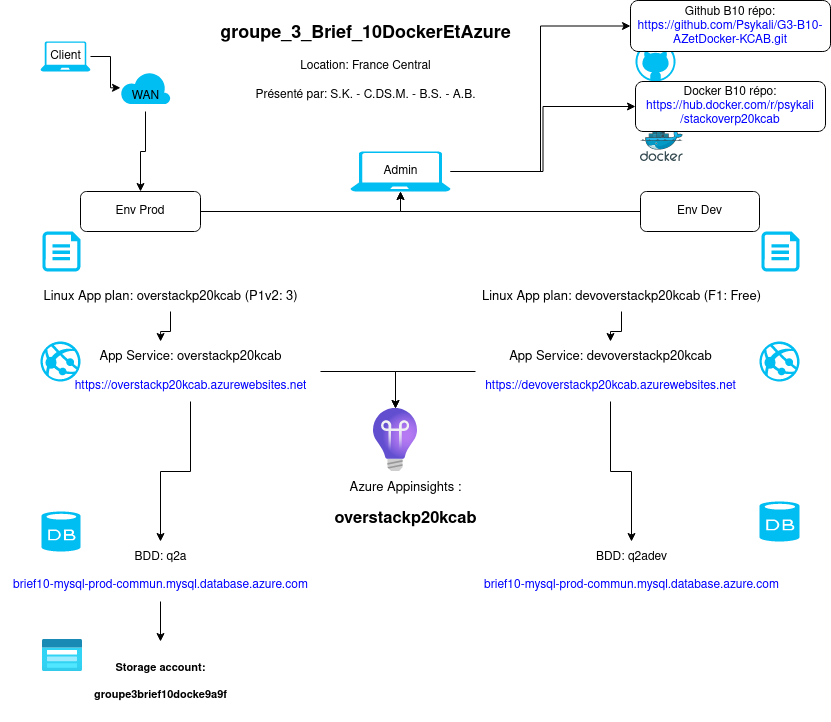

The diagram above was exported from draw.io. Its source (the exported page's mxGraphModel, read from the mxfile embedded in the PNG):
<mxGraphModel dx="3122" dy="758" grid="1" gridSize="10" guides="1" tooltips="1" connect="1" arrows="1" fold="1" page="1" pageScale="1" pageWidth="850" pageHeight="1100" math="0" shadow="0">
  <root>
    <mxCell id="0" />
    <mxCell id="1" parent="0" />
    <mxCell id="KZ6MpGektuIemH4czut3-2" value="" style="verticalLabelPosition=bottom;html=1;verticalAlign=top;align=center;strokeColor=none;fillColor=#00BEF2;shape=mxgraph.azure.database;" parent="1" vertex="1">
      <mxGeometry x="-921" y="510" width="40" height="40" as="geometry" />
    </mxCell>
    <mxCell id="KZ6MpGektuIemH4czut3-3" value="" style="verticalLabelPosition=bottom;html=1;verticalAlign=top;align=center;strokeColor=none;fillColor=#00BEF2;shape=mxgraph.azure.github_code;pointerEvents=1;" parent="1" vertex="1">
      <mxGeometry x="-1044.9999999999998" y="50" width="40" height="40" as="geometry" />
    </mxCell>
    <mxCell id="KZ6MpGektuIemH4czut3-4" value="" style="verticalLabelPosition=bottom;html=1;verticalAlign=top;align=center;strokeColor=none;fillColor=#00BEF2;shape=mxgraph.azure.laptop;pointerEvents=1;" parent="1" vertex="1">
      <mxGeometry x="-1640" y="50" width="50" height="30" as="geometry" />
    </mxCell>
    <mxCell id="4YPgUBxXMGAebWFxgg8F-43" style="edgeStyle=orthogonalEdgeStyle;rounded=0;orthogonalLoop=1;jettySize=auto;html=1;entryX=0;entryY=0.5;entryDx=0;entryDy=0;fontSize=13;fontColor=#000000;" edge="1" parent="1" source="KZ6MpGektuIemH4czut3-5" target="KZ6MpGektuIemH4czut3-29">
      <mxGeometry relative="1" as="geometry" />
    </mxCell>
    <mxCell id="4YPgUBxXMGAebWFxgg8F-44" style="edgeStyle=orthogonalEdgeStyle;rounded=0;orthogonalLoop=1;jettySize=auto;html=1;entryX=0;entryY=0.5;entryDx=0;entryDy=0;fontSize=13;fontColor=#000000;" edge="1" parent="1" source="KZ6MpGektuIemH4czut3-5" target="KZ6MpGektuIemH4czut3-30">
      <mxGeometry relative="1" as="geometry" />
    </mxCell>
    <mxCell id="KZ6MpGektuIemH4czut3-5" value="" style="verticalLabelPosition=bottom;html=1;verticalAlign=top;align=center;strokeColor=none;fillColor=#00BEF2;shape=mxgraph.azure.laptop;pointerEvents=1;" parent="1" vertex="1">
      <mxGeometry x="-1330" y="160" width="100" height="40" as="geometry" />
    </mxCell>
    <mxCell id="KZ6MpGektuIemH4czut3-6" value="" style="verticalLabelPosition=bottom;html=1;verticalAlign=top;align=center;strokeColor=none;fillColor=#00BEF2;shape=mxgraph.azure.cloud;" parent="1" vertex="1">
      <mxGeometry x="-1560" y="80" width="50" height="32.5" as="geometry" />
    </mxCell>
    <mxCell id="KZ6MpGektuIemH4czut3-7" value="" style="verticalLabelPosition=bottom;html=1;verticalAlign=top;align=center;strokeColor=none;fillColor=#00BEF2;shape=mxgraph.azure.azure_website;pointerEvents=1;" parent="1" vertex="1">
      <mxGeometry x="-921" y="350" width="40" height="40" as="geometry" />
    </mxCell>
    <mxCell id="KZ6MpGektuIemH4czut3-8" value="" style="verticalLabelPosition=bottom;html=1;verticalAlign=top;align=center;strokeColor=none;fillColor=#00BEF2;shape=mxgraph.azure.azure_website;pointerEvents=1;" parent="1" vertex="1">
      <mxGeometry x="-1640" y="350" width="40" height="40" as="geometry" />
    </mxCell>
    <mxCell id="KZ6MpGektuIemH4czut3-9" value="" style="verticalLabelPosition=bottom;html=1;verticalAlign=top;align=center;strokeColor=none;fillColor=#00BEF2;shape=mxgraph.azure.database;" parent="1" vertex="1">
      <mxGeometry x="-1639" y="520" width="39" height="40" as="geometry" />
    </mxCell>
    <mxCell id="KZ6MpGektuIemH4czut3-19" value="" style="sketch=0;aspect=fixed;html=1;points=[];align=center;image;fontSize=12;image=img/lib/mscae/Docker.svg;" parent="1" vertex="1">
      <mxGeometry x="-1040" y="135" width="42.68" height="35" as="geometry" />
    </mxCell>
    <mxCell id="KZ6MpGektuIemH4czut3-29" value="&lt;div&gt;Github B10 répo:&lt;/div&gt;&lt;div&gt;&lt;font color=&quot;#0000FF&quot;&gt;https://github.com/Psykali/G3-B10-AZetDocker-KCAB.git&lt;/font&gt;&lt;br&gt;&lt;/div&gt;" style="rounded=1;whiteSpace=wrap;html=1;" parent="1" vertex="1">
      <mxGeometry x="-1050" y="9" width="200" height="51" as="geometry" />
    </mxCell>
    <mxCell id="KZ6MpGektuIemH4czut3-30" value="&lt;div&gt;&lt;font color=&quot;#000000&quot;&gt;Docker B10 répo:&lt;br&gt;&lt;/font&gt;&lt;/div&gt;&lt;div&gt;https://hub.docker.com/r/psykali/stackoverp20kcab&lt;br&gt;&lt;/div&gt;" style="rounded=1;whiteSpace=wrap;html=1;fontColor=#0000FF;" parent="1" vertex="1">
      <mxGeometry x="-1045" y="90" width="190" height="50" as="geometry" />
    </mxCell>
    <mxCell id="4YPgUBxXMGAebWFxgg8F-3" style="edgeStyle=orthogonalEdgeStyle;rounded=0;orthogonalLoop=1;jettySize=auto;html=1;" edge="1" parent="1" source="KZ6MpGektuIemH4czut3-32" target="KZ6MpGektuIemH4czut3-6">
      <mxGeometry relative="1" as="geometry" />
    </mxCell>
    <mxCell id="KZ6MpGektuIemH4czut3-32" value="Client" style="text;html=1;align=center;verticalAlign=middle;resizable=0;points=[];autosize=1;strokeColor=none;fillColor=none;fontColor=#000000;" parent="1" vertex="1">
      <mxGeometry x="-1640" y="50" width="50" height="30" as="geometry" />
    </mxCell>
    <mxCell id="4YPgUBxXMGAebWFxgg8F-33" style="edgeStyle=orthogonalEdgeStyle;rounded=0;orthogonalLoop=1;jettySize=auto;html=1;entryX=0.5;entryY=0;entryDx=0;entryDy=0;fontSize=13;fontColor=#000000;" edge="1" parent="1" source="KZ6MpGektuIemH4czut3-33" target="4YPgUBxXMGAebWFxgg8F-32">
      <mxGeometry relative="1" as="geometry" />
    </mxCell>
    <mxCell id="KZ6MpGektuIemH4czut3-33" value="WAN" style="text;html=1;align=center;verticalAlign=middle;resizable=0;points=[];autosize=1;strokeColor=none;fillColor=none;fontColor=#000000;" parent="1" vertex="1">
      <mxGeometry x="-1560" y="90" width="50" height="30" as="geometry" />
    </mxCell>
    <mxCell id="KZ6MpGektuIemH4czut3-34" value="Admin" style="text;html=1;align=center;verticalAlign=middle;resizable=0;points=[];autosize=1;strokeColor=none;fillColor=none;fontColor=#000000;" parent="1" vertex="1">
      <mxGeometry x="-1310" y="165" width="60" height="30" as="geometry" />
    </mxCell>
    <mxCell id="4YPgUBxXMGAebWFxgg8F-15" value="" style="edgeStyle=orthogonalEdgeStyle;rounded=0;orthogonalLoop=1;jettySize=auto;html=1;fontSize=13;fontColor=#000000;" edge="1" parent="1" source="KZ6MpGektuIemH4czut3-39" target="KZ6MpGektuIemH4czut3-45">
      <mxGeometry relative="1" as="geometry" />
    </mxCell>
    <mxCell id="KZ6MpGektuIemH4czut3-39" value="&lt;div&gt;&lt;font color=&quot;#000000&quot;&gt;BDD: q2a&lt;/font&gt;&lt;/div&gt;&lt;div&gt;&lt;font color=&quot;#000000&quot;&gt;&lt;br&gt;&lt;/font&gt;&lt;/div&gt;&lt;div&gt;brief10-mysql-prod-commun.mysql.database.azure.com&lt;/div&gt;" style="text;html=1;align=center;verticalAlign=middle;resizable=0;points=[];autosize=1;strokeColor=none;fillColor=none;fontColor=#0000FF;" parent="1" vertex="1">
      <mxGeometry x="-1680" y="550" width="320" height="60" as="geometry" />
    </mxCell>
    <mxCell id="KZ6MpGektuIemH4czut3-42" value="&lt;h2 aria-describedby=&quot;fd2c34e4-cf67-463e-bc5a-aa8fd65d632c&quot; id=&quot;fd2c34e4-cf67-463e-bc5a-aa8fd65d632d&quot; class=&quot;fxs-blade-title-titleText msportalfx-tooltip-overflow&quot;&gt;&lt;font color=&quot;#000000&quot;&gt;groupe_3_Brief_10DockerEtAzure&lt;span id=&quot;_weave_e_6381&quot; class=&quot;msportalfx-font-regular&quot;&gt;&lt;/span&gt;&lt;/font&gt;&lt;/h2&gt;&lt;div&gt;&lt;font color=&quot;#000000&quot;&gt;Location: France Central&lt;/font&gt;&lt;/div&gt;&lt;div&gt;&lt;br&gt;&lt;/div&gt;&lt;div&gt;&lt;font color=&quot;#000000&quot;&gt;Présenté par: S.K. - C.DS.M. - B.S. - A.B&lt;/font&gt;&lt;font color=&quot;#000000&quot;&gt;.&lt;/font&gt;&lt;/div&gt;" style="text;html=1;align=center;verticalAlign=middle;resizable=0;points=[];autosize=1;strokeColor=none;fillColor=none;fontColor=#0000FF;" parent="1" vertex="1">
      <mxGeometry x="-1470" y="9" width="310" height="110" as="geometry" />
    </mxCell>
    <mxCell id="KZ6MpGektuIemH4czut3-43" value="" style="aspect=fixed;html=1;points=[];align=center;image;fontSize=12;image=img/lib/azure2/storage/Storage_Accounts_Classic.svg;labelBackgroundColor=none;fontColor=#000000;" parent="1" vertex="1">
      <mxGeometry x="-1638" y="648" width="40" height="32" as="geometry" />
    </mxCell>
    <mxCell id="KZ6MpGektuIemH4czut3-45" value="&lt;h4 style=&quot;font-size: 11px;&quot; aria-describedby=&quot;fd2c34e4-cf67-463e-bc5a-aa8fd65d6380&quot; id=&quot;fd2c34e4-cf67-463e-bc5a-aa8fd65d6381&quot; class=&quot;fxs-blade-title-titleText msportalfx-tooltip-overflow&quot; align=&quot;center&quot;&gt;&lt;font style=&quot;font-size: 11px;&quot;&gt;Storage account:&lt;/font&gt;&lt;/h4&gt;&lt;h4 style=&quot;font-size: 11px;&quot; aria-describedby=&quot;fd2c34e4-cf67-463e-bc5a-aa8fd65d6380&quot; id=&quot;fd2c34e4-cf67-463e-bc5a-aa8fd65d6381&quot; class=&quot;fxs-blade-title-titleText msportalfx-tooltip-overflow&quot; align=&quot;center&quot;&gt;&lt;font style=&quot;font-size: 11px;&quot;&gt;groupe3brief10docke9a9f&lt;span id=&quot;_weave_e_6757&quot; class=&quot;msportalfx-font-regular&quot;&gt;&lt;/span&gt;&lt;/font&gt;&lt;/h4&gt;" style="text;html=1;align=center;verticalAlign=middle;resizable=0;points=[];autosize=1;strokeColor=none;fillColor=none;fontColor=#000000;" parent="1" vertex="1">
      <mxGeometry x="-1600" y="650" width="160" height="80" as="geometry" />
    </mxCell>
    <mxCell id="KZ6MpGektuIemH4czut3-53" value="&lt;font style=&quot;font-size: 13px;&quot;&gt;Azure Appinsights : &lt;br&gt;&lt;/font&gt;&lt;h2 aria-describedby=&quot;de1df355-0142-4c75-ac1e-49ae9c56400b&quot; id=&quot;de1df355-0142-4c75-ac1e-49ae9c56400c&quot; class=&quot;fxs-blade-title-titleText msportalfx-tooltip-overflow&quot;&gt;overstackp20kcab&lt;span id=&quot;_weave_e_51&quot; class=&quot;msportalfx-font-regular&quot;&gt;&lt;/span&gt;&lt;/h2&gt;&lt;h2 style=&quot;font-size: 13px;&quot; aria-describedby=&quot;fd2c34e4-cf67-463e-bc5a-aa8fd65d6435&quot; id=&quot;fd2c34e4-cf67-463e-bc5a-aa8fd65d6436&quot; class=&quot;fxs-blade-title-titleText msportalfx-tooltip-overflow&quot;&gt;&lt;/h2&gt;" style="text;html=1;align=center;verticalAlign=middle;resizable=0;points=[];autosize=1;strokeColor=none;fillColor=none;fontSize=11;fontColor=none;" parent="1" vertex="1">
      <mxGeometry x="-1360" y="480" width="170" height="80" as="geometry" />
    </mxCell>
    <mxCell id="4YPgUBxXMGAebWFxgg8F-13" style="edgeStyle=orthogonalEdgeStyle;rounded=0;orthogonalLoop=1;jettySize=auto;html=1;fontSize=13;fontColor=#000000;" edge="1" parent="1" source="4YPgUBxXMGAebWFxgg8F-8" target="KZ6MpGektuIemH4czut3-39">
      <mxGeometry relative="1" as="geometry" />
    </mxCell>
    <mxCell id="4YPgUBxXMGAebWFxgg8F-30" style="edgeStyle=orthogonalEdgeStyle;rounded=0;orthogonalLoop=1;jettySize=auto;html=1;fontSize=13;fontColor=#000000;" edge="1" parent="1" source="4YPgUBxXMGAebWFxgg8F-8" target="4YPgUBxXMGAebWFxgg8F-25">
      <mxGeometry relative="1" as="geometry" />
    </mxCell>
    <mxCell id="4YPgUBxXMGAebWFxgg8F-8" value="&lt;div style=&quot;font-size: 13px;&quot;&gt;&lt;font color=&quot;#000000&quot;&gt;App Service: &lt;span style=&quot;font-weight: normal; font-size: 13px;&quot;&gt;overstackp20kcab&lt;span style=&quot;&quot; id=&quot;_weave_e_51&quot; class=&quot;msportalfx-font-regular&quot;&gt;&lt;/span&gt;&lt;/span&gt;&lt;/font&gt;&lt;/div&gt;&lt;div&gt;&lt;font color=&quot;#000000&quot;&gt;&lt;br&gt;&lt;/font&gt;&lt;/div&gt;&lt;div&gt;https://overstackp20kcab.azurewebsites.net&lt;/div&gt;" style="text;html=1;align=center;verticalAlign=middle;resizable=0;points=[];autosize=1;strokeColor=none;fillColor=none;fontColor=#0000FF;" vertex="1" parent="1">
      <mxGeometry x="-1620" y="350" width="260" height="60" as="geometry" />
    </mxCell>
    <mxCell id="4YPgUBxXMGAebWFxgg8F-10" value="" style="verticalLabelPosition=bottom;html=1;verticalAlign=top;align=center;strokeColor=none;fillColor=#00BEF2;shape=mxgraph.azure.cloud_services_configuration_file;pointerEvents=1;fontSize=13;fontColor=#000000;" vertex="1" parent="1">
      <mxGeometry x="-1638" y="240" width="38" height="40" as="geometry" />
    </mxCell>
    <mxCell id="4YPgUBxXMGAebWFxgg8F-12" style="edgeStyle=orthogonalEdgeStyle;rounded=0;orthogonalLoop=1;jettySize=auto;html=1;entryX=0.385;entryY=0;entryDx=0;entryDy=0;entryPerimeter=0;fontSize=13;fontColor=#000000;" edge="1" parent="1" source="4YPgUBxXMGAebWFxgg8F-11" target="4YPgUBxXMGAebWFxgg8F-8">
      <mxGeometry relative="1" as="geometry" />
    </mxCell>
    <mxCell id="4YPgUBxXMGAebWFxgg8F-11" value="Linux App plan: overstackp20kcab (P1v2: 3)" style="text;html=1;align=center;verticalAlign=middle;resizable=0;points=[];autosize=1;strokeColor=none;fillColor=none;fontSize=13;fontColor=#000000;" vertex="1" parent="1">
      <mxGeometry x="-1650" y="290" width="280" height="30" as="geometry" />
    </mxCell>
    <mxCell id="4YPgUBxXMGAebWFxgg8F-17" value="" style="verticalLabelPosition=bottom;html=1;verticalAlign=top;align=center;strokeColor=none;fillColor=#00BEF2;shape=mxgraph.azure.cloud_services_configuration_file;pointerEvents=1;fontSize=13;fontColor=#000000;" vertex="1" parent="1">
      <mxGeometry x="-919" y="240" width="38" height="40" as="geometry" />
    </mxCell>
    <mxCell id="4YPgUBxXMGAebWFxgg8F-20" style="edgeStyle=orthogonalEdgeStyle;rounded=0;orthogonalLoop=1;jettySize=auto;html=1;fontSize=13;fontColor=#000000;" edge="1" parent="1" source="4YPgUBxXMGAebWFxgg8F-18" target="4YPgUBxXMGAebWFxgg8F-19">
      <mxGeometry relative="1" as="geometry" />
    </mxCell>
    <mxCell id="4YPgUBxXMGAebWFxgg8F-18" value="Linux App plan: devoverstackp20kcab (F1: Free)" style="text;html=1;align=center;verticalAlign=middle;resizable=0;points=[];autosize=1;strokeColor=none;fillColor=none;fontSize=13;fontColor=#000000;" vertex="1" parent="1">
      <mxGeometry x="-1209" y="290" width="300" height="30" as="geometry" />
    </mxCell>
    <mxCell id="4YPgUBxXMGAebWFxgg8F-24" value="" style="edgeStyle=orthogonalEdgeStyle;rounded=0;orthogonalLoop=1;jettySize=auto;html=1;fontSize=13;fontColor=#000000;" edge="1" parent="1" source="4YPgUBxXMGAebWFxgg8F-19" target="4YPgUBxXMGAebWFxgg8F-22">
      <mxGeometry relative="1" as="geometry" />
    </mxCell>
    <mxCell id="4YPgUBxXMGAebWFxgg8F-31" style="edgeStyle=orthogonalEdgeStyle;rounded=0;orthogonalLoop=1;jettySize=auto;html=1;fontSize=13;fontColor=#000000;" edge="1" parent="1" source="4YPgUBxXMGAebWFxgg8F-19" target="4YPgUBxXMGAebWFxgg8F-25">
      <mxGeometry relative="1" as="geometry" />
    </mxCell>
    <mxCell id="4YPgUBxXMGAebWFxgg8F-19" value="&lt;div style=&quot;font-size: 13px;&quot;&gt;&lt;font color=&quot;#000000&quot;&gt;App Service: &lt;span style=&quot;font-weight: normal; font-size: 13px;&quot;&gt;devoverstackp20kcab&lt;span style=&quot;&quot; id=&quot;_weave_e_51&quot; class=&quot;msportalfx-font-regular&quot;&gt;&lt;/span&gt;&lt;/span&gt;&lt;/font&gt;&lt;/div&gt;&lt;div&gt;&lt;font color=&quot;#000000&quot;&gt;&lt;br&gt;&lt;/font&gt;&lt;/div&gt;&lt;div&gt;https://devoverstackp20kcab.azurewebsites.net&lt;/div&gt;" style="text;html=1;align=center;verticalAlign=middle;resizable=0;points=[];autosize=1;strokeColor=none;fillColor=none;fontColor=#0000FF;" vertex="1" parent="1">
      <mxGeometry x="-1205" y="350" width="270" height="60" as="geometry" />
    </mxCell>
    <mxCell id="4YPgUBxXMGAebWFxgg8F-22" value="&lt;div&gt;&lt;font color=&quot;#000000&quot;&gt;BDD: q2adev&lt;/font&gt;&lt;/div&gt;&lt;div&gt;&lt;font color=&quot;#000000&quot;&gt;&lt;br&gt;&lt;/font&gt;&lt;/div&gt;&lt;div&gt;brief10-mysql-prod-commun.mysql.database.azure.com&lt;/div&gt;" style="text;html=1;align=center;verticalAlign=middle;resizable=0;points=[];autosize=1;strokeColor=none;fillColor=none;fontColor=#0000FF;" vertex="1" parent="1">
      <mxGeometry x="-1209" y="550" width="320" height="60" as="geometry" />
    </mxCell>
    <mxCell id="4YPgUBxXMGAebWFxgg8F-25" value="" style="aspect=fixed;html=1;points=[];align=center;image;fontSize=12;image=img/lib/azure2/devops/Application_Insights.svg;fontColor=#000000;" vertex="1" parent="1">
      <mxGeometry x="-1307" y="417" width="44" height="63" as="geometry" />
    </mxCell>
    <mxCell id="4YPgUBxXMGAebWFxgg8F-47" style="edgeStyle=orthogonalEdgeStyle;rounded=0;orthogonalLoop=1;jettySize=auto;html=1;entryX=0.5;entryY=1;entryDx=0;entryDy=0;entryPerimeter=0;fontSize=13;fontColor=#000000;" edge="1" parent="1" source="4YPgUBxXMGAebWFxgg8F-32" target="KZ6MpGektuIemH4czut3-5">
      <mxGeometry relative="1" as="geometry" />
    </mxCell>
    <mxCell id="4YPgUBxXMGAebWFxgg8F-32" value="&lt;div&gt;&lt;font color=&quot;#000000&quot;&gt;Env Prod&lt;br&gt;&lt;/font&gt;&lt;/div&gt;" style="rounded=1;whiteSpace=wrap;html=1;fontColor=#0000FF;" vertex="1" parent="1">
      <mxGeometry x="-1600" y="200" width="120" height="40" as="geometry" />
    </mxCell>
    <mxCell id="4YPgUBxXMGAebWFxgg8F-46" style="edgeStyle=orthogonalEdgeStyle;rounded=0;orthogonalLoop=1;jettySize=auto;html=1;entryX=0.5;entryY=1;entryDx=0;entryDy=0;entryPerimeter=0;fontSize=13;fontColor=#000000;" edge="1" parent="1" source="4YPgUBxXMGAebWFxgg8F-34" target="KZ6MpGektuIemH4czut3-5">
      <mxGeometry relative="1" as="geometry" />
    </mxCell>
    <mxCell id="4YPgUBxXMGAebWFxgg8F-34" value="&lt;div&gt;&lt;font color=&quot;#000000&quot;&gt;Env Dev&lt;br&gt;&lt;/font&gt;&lt;/div&gt;" style="rounded=1;whiteSpace=wrap;html=1;fontColor=#0000FF;" vertex="1" parent="1">
      <mxGeometry x="-1040" y="200" width="119" height="40" as="geometry" />
    </mxCell>
  </root>
</mxGraphModel>